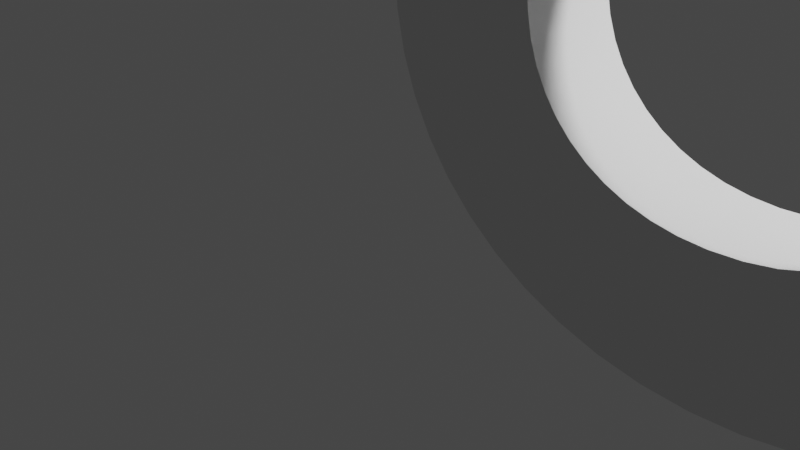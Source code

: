# Source: 8.blend  (saved by Blender 2.93.21; exported with 4.5.12 LTS)
import bpy
from mathutils import Matrix  # noqa: F401  (used for matrix-valued properties, if any)

bpy.ops.wm.read_factory_settings(use_empty=True)
scene = bpy.context.scene
scene.name = 'Scene'

# ---- collections
col_collection = bpy.data.collections.new('Collection'); scene.collection.children.link(col_collection)

# ---- world
world_world = bpy.data.worlds.new('World'); scene.world = world_world
world_world.use_nodes = True; world_world.node_tree.nodes.clear()
_N = world_world.node_tree.nodes; _L = world_world.node_tree.links
n0 = _N.new('ShaderNodeOutputWorld'); n0.name = 'World Output'; n0.location = (300, 300)
n1 = _N.new('ShaderNodeBackground'); n1.name = 'Background'; n1.location = (10, 300)
n1.inputs[0].default_value = (0.05088, 0.05088, 0.05088, 1.0)
_L.new(n1.outputs[0], n0.inputs[0])
n0.is_active_output = True
world_world.color = (0.05088, 0.05088, 0.05088)
world_world.use_sun_shadow = False
world_world.sun_shadow_jitter_overblur = 0.0

# ---- cameras
cam_camera = bpy.data.cameras.new('Camera')
cam_camera.clip_end = 100.0
cam_camera.ortho_scale = 7.314

# ---- lights
light_light = bpy.data.lights.new('Light', 'POINT')
light_light.transmission_factor = 0.0
light_light.energy = 1000.0
light_light.shadow_soft_size = 0.1
light_light.shadow_maximum_resolution = 0.006
light_light.use_absolute_resolution = True

# ---- curves / text
txt_texto = bpy.data.curves.new('Texto', 'FONT')
txt_texto.dimensions = '2D'
txt_texto.body = '8'
txt_texto.extrude = 0.5

# ---- objects
ob_light = bpy.data.objects.new('Light', light_light)
ob_camera = bpy.data.objects.new('Camera', cam_camera)
ob_texto = bpy.data.objects.new('Texto', txt_texto)

# ---- transforms, parenting, visibility, modifiers, constraints
ob_light.location = (4.076, 1.005, 5.904)
ob_light.rotation_euler = (0.6503, 0.05522, 1.866)
ob_light.lock_rotations_4d = False
ob_light.empty_display_type = 'ARROWS'
ob_light.color = (0.0, 0.0, 0.0, 0.0)
ob_light.lineart.crease_threshold = 0.0
ob_camera.location = (7.359, -6.926, 4.958)
ob_camera.rotation_euler = (1.109, 0.0, 0.8149)
ob_camera.lock_rotations_4d = False
ob_camera.empty_display_type = 'ARROWS'
ob_camera.color = (0.0, 0.0, 0.0, 0.0)
ob_camera.display_type = 'WIRE'
ob_camera.lineart.crease_threshold = 0.0
ob_texto.location = (0.0, 0.0, 0.0)
ob_texto.rotation_euler = (1.571, 0.0, 0.0)
ob_texto.scale = (15.0, 15.0, 1.0)

# ---- collection membership
col_collection.objects.link(ob_light)
col_collection.objects.link(ob_camera)
col_collection.objects.link(ob_texto)

# ---- scene / render settings (as saved in the file)
scene.camera = ob_camera
scene.frame_start = 1; scene.frame_end = 250; scene.frame_set(1)
scene.render.engine = 'BLENDER_EEVEE_NEXT'
scene.cycles.use_denoising = False
scene.cycles.samples = 128
scene.cycles.sampling_pattern = 'TABULATED_SOBOL'
scene.cycles.use_adaptive_sampling = False
scene.cycles.use_light_tree = False
scene.view_settings.view_transform = 'Filmic'
bpy.context.view_layer.update()
